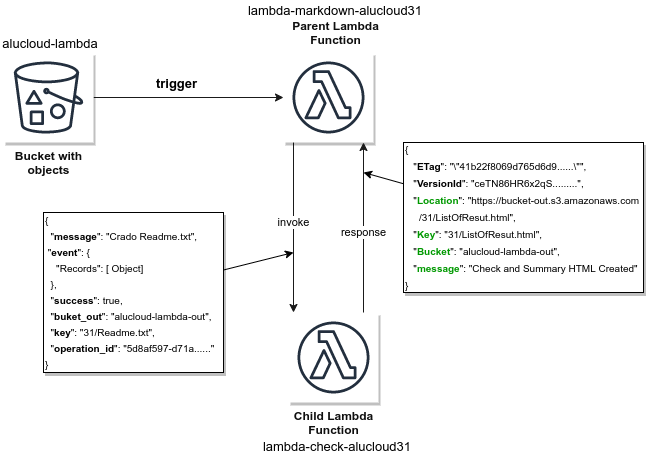

The diagram above was exported from draw.io. Its source (the exported page's mxGraphModel, read from the mxfile embedded in the PNG):
<mxGraphModel dx="729" dy="612" grid="1" gridSize="10" guides="1" tooltips="1" connect="1" arrows="1" fold="1" page="1" pageScale="1" pageWidth="850" pageHeight="1100" background="none" math="0" shadow="0">
  <root>
    <mxCell id="0" />
    <mxCell id="1" parent="0" />
    <mxCell id="11" style="edgeStyle=orthogonalEdgeStyle;orthogonalLoop=1;jettySize=auto;html=1;strokeColor=#1A1A1A;" parent="1" source="5" target="6" edge="1">
      <mxGeometry relative="1" as="geometry" />
    </mxCell>
    <mxCell id="21" value="trigger" style="edgeLabel;html=1;align=center;verticalAlign=middle;resizable=0;points=[];labelBackgroundColor=none;fontColor=#000000;fontStyle=1;fontSize=13;" parent="11" vertex="1" connectable="0">
      <mxGeometry x="-0.1353" y="1" relative="1" as="geometry">
        <mxPoint y="-14" as="offset" />
      </mxGeometry>
    </mxCell>
    <mxCell id="5" value="&lt;b&gt;&lt;font color=&quot;#0f0f0f&quot;&gt;Bucket with&lt;br&gt;objects&lt;/font&gt;&lt;/b&gt;" style="outlineConnect=0;fontColor=#232F3E;gradientColor=none;strokeColor=#232F3E;fillColor=#ffffff;dashed=0;verticalLabelPosition=bottom;verticalAlign=top;align=center;html=1;fontSize=12;fontStyle=0;aspect=fixed;shape=mxgraph.aws4.resourceIcon;resIcon=mxgraph.aws4.bucket_with_objects;shadow=1;" parent="1" vertex="1">
      <mxGeometry x="40" y="120" width="90" height="90" as="geometry" />
    </mxCell>
    <mxCell id="12" value="invoke" style="orthogonalLoop=1;jettySize=auto;html=1;strokeColor=#1A1A1A;" parent="1" edge="1">
      <mxGeometry relative="1" as="geometry">
        <mxPoint x="330" y="200" as="sourcePoint" />
        <mxPoint x="330" y="380" as="targetPoint" />
      </mxGeometry>
    </mxCell>
    <mxCell id="6" value="" style="outlineConnect=0;fontColor=#232F3E;gradientColor=none;strokeColor=#232F3E;fillColor=#ffffff;dashed=0;verticalLabelPosition=bottom;verticalAlign=top;align=center;html=1;fontSize=12;fontStyle=0;aspect=fixed;shape=mxgraph.aws4.resourceIcon;resIcon=mxgraph.aws4.lambda_function;connectable=0;shadow=1;" parent="1" vertex="1">
      <mxGeometry x="320" y="120" width="90" height="90" as="geometry" />
    </mxCell>
    <mxCell id="10" value="&lt;b&gt;&lt;span style=&quot;&quot;&gt;Parent Lambda&lt;/span&gt;&lt;br style=&quot;&quot;&gt;&lt;span style=&quot;&quot;&gt;Function&lt;/span&gt;&lt;/b&gt;" style="text;html=1;strokeColor=none;fillColor=none;align=center;verticalAlign=middle;whiteSpace=wrap;fontColor=#0F0F0F;" parent="1" vertex="1">
      <mxGeometry x="325" y="80" width="95" height="40" as="geometry" />
    </mxCell>
    <mxCell id="13" value="response" style="orthogonalLoop=1;jettySize=auto;html=1;strokeColor=#1A1A1A;startArrow=classic;startFill=1;endArrow=none;endFill=0;" parent="1" edge="1">
      <mxGeometry relative="1" as="geometry">
        <mxPoint x="400" y="210" as="sourcePoint" />
        <mxPoint x="400" y="390" as="targetPoint" />
      </mxGeometry>
    </mxCell>
    <mxCell id="9" value="&lt;b&gt;&lt;font color=&quot;#0f0f0f&quot;&gt;Child Lambda&lt;br&gt;Function&lt;/font&gt;&lt;/b&gt;" style="outlineConnect=0;fontColor=#232F3E;gradientColor=none;strokeColor=#232F3E;fillColor=#ffffff;dashed=0;verticalLabelPosition=bottom;verticalAlign=top;align=center;html=1;fontSize=12;fontStyle=0;aspect=fixed;shape=mxgraph.aws4.resourceIcon;resIcon=mxgraph.aws4.lambda_function;connectable=0;shadow=1;" parent="1" vertex="1">
      <mxGeometry x="325" y="380" width="90" height="90" as="geometry" />
    </mxCell>
    <mxCell id="18" style="rounded=0;orthogonalLoop=1;jettySize=auto;html=1;fontColor=#000000;" parent="1" source="15" edge="1">
      <mxGeometry relative="1" as="geometry">
        <mxPoint x="330" y="320" as="targetPoint" />
      </mxGeometry>
    </mxCell>
    <mxCell id="15" value="&lt;div style=&quot;line-height: 16px ; font-size: 10px&quot;&gt;&lt;div style=&quot;line-height: 16px&quot;&gt;&lt;div&gt;&lt;font style=&quot;font-size: 10px&quot;&gt;{&lt;/font&gt;&lt;/div&gt;&lt;div&gt;&lt;font style=&quot;font-size: 10px&quot;&gt;&amp;nbsp; &quot;&lt;b&gt;message&lt;/b&gt;&quot;: &quot;Crado Readme.txt&quot;,&lt;/font&gt;&lt;/div&gt;&lt;div&gt;&lt;font style=&quot;font-size: 10px&quot;&gt;&amp;nbsp;&quot;&lt;b&gt;event&lt;/b&gt;&quot;: {&lt;/font&gt;&lt;/div&gt;&lt;div&gt;&lt;font style=&quot;font-size: 10px&quot;&gt;&amp;nbsp; &amp;nbsp; &quot;Records&quot;: [ Object]&lt;/font&gt;&lt;/div&gt;&lt;div&gt;&lt;font&gt;&amp;nbsp; },&lt;/font&gt;&lt;/div&gt;&lt;div&gt;&lt;font style=&quot;font-size: 10px&quot;&gt;&amp;nbsp; &quot;&lt;b&gt;success&lt;/b&gt;&quot;: true,&lt;/font&gt;&lt;/div&gt;&lt;div&gt;&lt;font style=&quot;font-size: 10px&quot;&gt;&amp;nbsp; &quot;&lt;b&gt;buket_out&lt;/b&gt;&quot;: &quot;alucloud-lambda-out&quot;,&lt;/font&gt;&lt;/div&gt;&lt;div&gt;&lt;font style=&quot;font-size: 10px&quot;&gt;&amp;nbsp; &quot;&lt;b&gt;key&lt;/b&gt;&quot;: &quot;31/Readme.txt&quot;,&lt;/font&gt;&lt;/div&gt;&lt;div&gt;&lt;font style=&quot;font-size: 10px&quot;&gt;&amp;nbsp; &quot;&lt;b&gt;operation_id&lt;/b&gt;&quot;: &quot;5d8af597-d71a......&quot;&lt;/font&gt;&lt;/div&gt;&lt;div&gt;&lt;font style=&quot;font-size: 10px&quot;&gt;}&lt;/font&gt;&lt;/div&gt;&lt;/div&gt;&lt;/div&gt;" style="whiteSpace=wrap;html=1;autosize=1;align=left;fillColor=#FFFFFF;labelBackgroundColor=none;glass=0;rounded=0;fontColor=#000000;sketch=0;shadow=1;" parent="1" vertex="1">
      <mxGeometry x="80" y="280" width="180" height="160" as="geometry" />
    </mxCell>
    <mxCell id="20" style="edgeStyle=none;rounded=0;orthogonalLoop=1;jettySize=auto;html=1;fontColor=#000000;" parent="1" source="19" edge="1">
      <mxGeometry relative="1" as="geometry">
        <mxPoint x="400" y="240" as="targetPoint" />
      </mxGeometry>
    </mxCell>
    <mxCell id="19" value="&lt;div style=&quot;line-height: 16px&quot;&gt;&lt;div style=&quot;line-height: 16px&quot;&gt;&lt;div&gt;&lt;span style=&quot;font-size: 10px&quot;&gt;{&lt;/span&gt;&lt;/div&gt;&lt;div&gt;&lt;span style=&quot;font-size: 10px&quot;&gt;&amp;nbsp; &amp;nbsp;&quot;&lt;b&gt;ETag&lt;/b&gt;&quot;: &quot;\&quot;41b22f8069d765d6d9......\&quot;&quot;,&lt;/span&gt;&lt;/div&gt;&lt;div&gt;&lt;span style=&quot;font-size: 10px&quot;&gt;&amp;nbsp; &amp;nbsp;&quot;&lt;b&gt;VersionId&lt;/b&gt;&quot;: &quot;ceTN86HR6x2qS.........&quot;,&lt;/span&gt;&lt;/div&gt;&lt;div&gt;&lt;span style=&quot;font-size: 10px&quot;&gt;&amp;nbsp; &amp;nbsp;&quot;&lt;b&gt;&lt;font color=&quot;#009900&quot;&gt;Location&lt;/font&gt;&lt;/b&gt;&quot;: &quot;https://bucket-out.s3.amazonaws.com&lt;/span&gt;&lt;/div&gt;&lt;div&gt;&lt;span style=&quot;font-size: 10px&quot;&gt;&amp;nbsp; &amp;nbsp; &amp;nbsp;/31/ListOfResut.html&quot;,&lt;/span&gt;&lt;/div&gt;&lt;div&gt;&lt;span style=&quot;font-size: 10px&quot;&gt;&amp;nbsp; &amp;nbsp;&quot;&lt;font color=&quot;#009900&quot;&gt;&lt;b&gt;Key&lt;/b&gt;&lt;/font&gt;&quot;: &quot;31/&lt;/span&gt;&lt;span style=&quot;font-size: 10px&quot;&gt;ListOfResut&lt;/span&gt;&lt;span style=&quot;font-size: 10px&quot;&gt;.html&quot;,&lt;/span&gt;&lt;br&gt;&lt;/div&gt;&lt;div&gt;&lt;span style=&quot;font-size: 10px&quot;&gt;&amp;nbsp; &amp;nbsp;&quot;&lt;font color=&quot;#009900&quot;&gt;&lt;b&gt;Bucket&lt;/b&gt;&lt;/font&gt;&quot;: &quot;alucloud-lambda-out&quot;,&lt;/span&gt;&lt;/div&gt;&lt;div&gt;&lt;span style=&quot;font-size: 10px&quot;&gt;&amp;nbsp; &amp;nbsp;&quot;&lt;font color=&quot;#009900&quot;&gt;&lt;b&gt;message&lt;/b&gt;&lt;/font&gt;&quot;: &quot;Check and Summary HTML Created&quot;&lt;/span&gt;&lt;/div&gt;&lt;div&gt;&lt;span style=&quot;font-size: 10px&quot;&gt;}&lt;/span&gt;&lt;/div&gt;&lt;/div&gt;&lt;/div&gt;" style="whiteSpace=wrap;html=1;autosize=1;align=left;fillColor=#FFFFFF;labelBackgroundColor=none;glass=0;rounded=0;fontColor=#000000;sketch=0;shadow=1;" parent="1" vertex="1">
      <mxGeometry x="440" y="210" width="240" height="150" as="geometry" />
    </mxCell>
    <mxCell id="22" value="alucloud-lambda" style="text;html=1;strokeColor=none;fillColor=none;align=center;verticalAlign=middle;whiteSpace=wrap;rounded=0;shadow=1;glass=0;labelBackgroundColor=none;sketch=0;fontSize=13;fontColor=#000000;" parent="1" vertex="1">
      <mxGeometry x="37" y="101" width="100" height="20" as="geometry" />
    </mxCell>
    <mxCell id="23" value="lambda-markdown-alucloud31" style="text;html=1;strokeColor=none;fillColor=none;align=center;verticalAlign=middle;whiteSpace=wrap;rounded=0;shadow=1;glass=0;labelBackgroundColor=none;sketch=0;fontSize=13;fontColor=#000000;" parent="1" vertex="1">
      <mxGeometry x="272" y="68" width="200" height="20" as="geometry" />
    </mxCell>
    <mxCell id="24" value="lambda-check-alucloud31" style="text;html=1;align=center;verticalAlign=middle;whiteSpace=wrap;rounded=0;shadow=1;glass=0;labelBackgroundColor=none;sketch=0;fontSize=13;fontColor=#000000;" parent="1" vertex="1">
      <mxGeometry x="294" y="504" width="160" height="20" as="geometry" />
    </mxCell>
  </root>
</mxGraphModel>